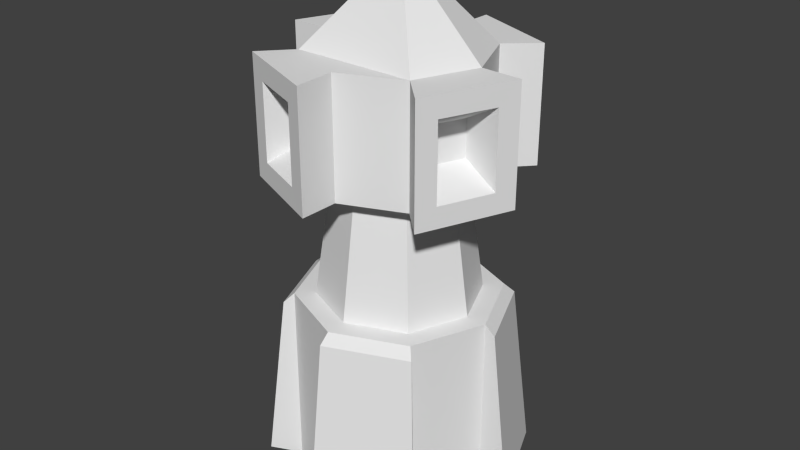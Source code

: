 # Source: building3.blend  (saved by Blender 2.76.0; exported with 4.5.12 LTS)
import bpy
from mathutils import Matrix  # noqa: F401  (used for matrix-valued properties, if any)

bpy.ops.wm.read_factory_settings(use_empty=True)
scene = bpy.context.scene
scene.name = 'Scene'

# ---- collections
col_collection_1 = bpy.data.collections.new('Collection 1'); scene.collection.children.link(col_collection_1)

# ---- materials (node trees are filled in below, after node groups)
mat_material = bpy.data.materials.new('Material')
mat_material.alpha_threshold = 0.0
mat_material.use_transparent_shadow = False
mat_material.roughness = 0.5
mat_material.specular_intensity = 0.07542

# ---- material node trees

# ---- world
world_world = bpy.data.worlds.new('World'); scene.world = world_world
world_world.color = (0.05088, 0.05088, 0.05088)
world_world.use_sun_shadow = False
world_world.sun_shadow_jitter_overblur = 0.0
world_world.cycles.sampling_method = 'MANUAL'
world_world.cycles.sample_map_resolution = 256

# ---- meshes
me_cylinder = bpy.data.meshes.new('Cylinder')
me_cylinder.from_pydata([(-1.46e-07, 1.0, -1.967), (-2.433e-07, 1.0, -0.6111), (0.7071, 0.7071, -1.967), (0.7071, 0.7071, -0.6111), (1.0, -4.371e-08, -1.967), (1.0, -4.371e-08, -0.6111), (0.7071, -0.7071, -1.967), (0.7071, -0.7071, -0.6111), (-2.334e-07, -1.0, -1.967), (-3.307e-07, -1.0, -0.6111), (-0.7071, -0.7071, -1.967), (-0.7071, -0.7071, -0.6111), (-1.0, 1.192e-08, -1.967), (-1.0, 1.192e-08, -0.6111), (-0.7071, 0.7071, -1.967), (-0.7071, 0.7071, -0.6111), (0.6547, 0.6547, 0.8072), (-0.2168, 1.365, -1.724), (-0.2168, 1.365, -0.8533), (1.119, 0.8119, -0.8533), (1.119, 0.8119, -1.724), (1.365, 0.2168, -1.724), (1.365, 0.2168, -0.8533), (0.8119, -1.119, -0.8533), (0.8119, -1.119, -1.724), (0.2168, -1.365, -1.724), (0.2168, -1.365, -0.8533), (-1.119, -0.8119, -0.8533), (-1.119, -0.8119, -1.724), (-1.365, -0.2168, -1.724), (-1.365, -0.2168, -0.8533), (-0.8119, 1.119, -0.8533), (-0.8119, 1.119, -1.724), (-1.222e-07, 1.455, -1.959), (-2.196e-07, 1.455, -0.6186), (1.029, 1.029, -0.6186), (1.029, 1.029, -1.959), (1.455, -6.698e-08, -1.959), (1.455, -6.698e-08, -0.6186), (1.029, -1.029, -0.6186), (1.029, -1.029, -1.959), (-2.494e-07, -1.455, -1.959), (-3.467e-07, -1.455, -0.6186), (-1.029, -1.029, -0.6186), (-1.029, -1.029, -1.959), (-1.455, 1.396e-08, -1.959), (-1.455, 1.396e-08, -0.6186), (-1.029, 1.029, -0.6186), (-1.029, 1.029, -1.959), (-0.1518, 0.9553, -1.497), (-0.1518, 0.9553, -1.081), (0.7828, 0.5682, -1.081), (0.7828, 0.5682, -1.497), (0.9553, 0.1518, -1.497), (0.9553, 0.1518, -1.081), (0.5682, -0.7828, -1.081), (0.5682, -0.7828, -1.497), (0.1518, -0.9553, -1.497), (0.1518, -0.9553, -1.081), (-0.7828, -0.5682, -1.081), (-0.7828, -0.5682, -1.497), (-0.9553, -0.1518, -1.497), (-0.9553, -0.1518, -1.081), (-0.5682, 0.7828, -1.081), (-0.5682, 0.7828, -1.497), (0.5075, 0.5075, -0.6111), (0.0002664, 0.7177, -0.6111), (0.7177, 0.0002666, -0.6111), (0.5075, -0.507, -0.6111), (0.0002663, -0.7171, -0.6111), (-0.507, -0.507, -0.6111), (-0.7171, 0.0002666, -0.6111), (-0.507, 0.5075, -0.6111), (6.971e-05, 0.9259, 0.8072), (0.9259, 6.997e-05, 0.8072), (0.6547, -0.6546, 0.8072), (6.963e-05, -0.9257, 0.8072), (-0.6546, -0.6546, 0.8072), (-0.9257, 7.002e-05, 0.8072), (-0.6546, 0.6547, 0.8072), (0.8217, 0.8217, 2.992), (0.8217, 0.8217, 0.8072), (-0.0001534, 1.162, 0.8072), (1.162, -0.0001531, 0.8072), (0.8217, -0.822, 0.8072), (-0.0001535, -1.162, 0.8072), (-0.822, -0.822, 0.8072), (-1.162, -0.000153, 0.8072), (-0.822, 0.8217, 0.8072), (-0.0001536, 1.162, 2.992), (1.162, -0.0001531, 2.992), (0.8217, -0.822, 2.992), (-0.0001537, -1.162, 2.992), (-0.822, -0.822, 2.992), (-1.162, -0.000153, 2.992), (-0.822, 0.8217, 2.992), (0.009715, 0.009715, 2.992), (0.9081, 0.9081, 0.9152), (-0.0001533, 1.284, 0.9152), (0.9081, -0.9084, 0.9152), (1.284, -0.0001531, 0.9152), (-0.9084, -0.9084, 0.9152), (-0.0001534, -1.285, 0.9152), (-0.9084, 0.9081, 0.9152), (-1.285, -0.000153, 0.9152), (1.522, -0.0001531, 2.884), (1.076, 1.076, 2.884), (-0.0001538, -1.522, 2.884), (1.076, -1.076, 2.884), (-0.0001536, 1.522, 2.884), (-1.076, -1.076, 2.884), (-1.076, 1.076, 2.884), (-1.522, -0.000153, 2.884), (-0.007633, 0.007632, -2.948)], [], [(0, 1, 3, 2), (15, 1, 34, 47), (4, 5, 7, 6), (10, 11, 43, 44), (8, 9, 11, 10), (0, 14, 48, 33), (1, 15, 72, 66), (14, 15, 47, 48), (12, 13, 15, 14), (113, 10, 12, 14), (11, 9, 69, 70), (5, 3, 65, 67), (15, 13, 71, 72), (23, 26, 58, 55), (17, 32, 64, 49), (25, 24, 56, 57), (32, 31, 63, 64), (12, 10, 44, 45), (6, 7, 39, 40), (1, 0, 33, 34), (11, 13, 46, 43), (8, 6, 40, 41), (2, 3, 35, 36), (13, 12, 45, 46), (7, 9, 42, 39), (4, 2, 36, 37), (9, 8, 41, 42), (3, 5, 38, 35), (5, 4, 37, 38), (17, 18, 34, 33), (19, 20, 36, 35), (20, 21, 37, 36), (22, 19, 35, 38), (21, 22, 38, 37), (23, 24, 40, 39), (24, 25, 41, 40), (26, 23, 39, 42), (25, 26, 42, 41), (27, 28, 44, 43), (28, 29, 45, 44), (30, 27, 43, 46), (29, 30, 46, 45), (31, 32, 48, 47), (32, 17, 33, 48), (18, 31, 47, 34), (52, 51, 54, 53), (56, 55, 58, 57), (60, 59, 62, 61), (64, 63, 50, 49), (18, 17, 49, 50), (31, 18, 50, 63), (26, 25, 57, 58), (20, 19, 51, 52), (28, 27, 59, 60), (21, 20, 52, 53), (29, 28, 60, 61), (19, 22, 54, 51), (27, 30, 62, 59), (22, 21, 53, 54), (30, 29, 61, 62), (24, 23, 55, 56), (65, 66, 73, 16), (68, 67, 74, 75), (70, 69, 76, 77), (72, 71, 78, 79), (3, 1, 66, 65), (7, 5, 67, 68), (13, 11, 70, 71), (9, 7, 68, 69), (16, 73, 82, 81), (75, 74, 83, 84), (77, 76, 85, 86), (79, 78, 87, 88), (66, 72, 79, 73), (71, 70, 77, 78), (69, 68, 75, 76), (67, 65, 16, 74), (95, 88, 103, 111), (88, 87, 104, 103), (83, 81, 80, 90), (85, 84, 91, 92), (73, 79, 88, 82), (78, 77, 86, 87), (76, 75, 84, 85), (74, 16, 81, 83), (80, 96, 91, 90), (91, 96, 93, 92), (93, 96, 95, 94), (80, 89, 95, 96), (87, 94, 112, 104), (92, 93, 110, 107), (82, 88, 95, 89), (87, 86, 93, 94), (101, 102, 107, 110), (103, 104, 112, 111), (99, 100, 105, 108), (97, 98, 109, 106), (94, 95, 111, 112), (81, 82, 98, 97), (93, 86, 101, 110), (83, 90, 105, 100), (89, 80, 106, 109), (82, 89, 109, 98), (80, 81, 97, 106), (84, 83, 100, 99), (85, 92, 107, 102), (90, 91, 108, 105), (91, 84, 99, 108), (86, 85, 102, 101), (2, 113, 14, 0), (2, 4, 6, 113), (6, 8, 10, 113)])
_uv = me_cylinder.uv_layers.new(name='UVMap')
_uv.uv.foreach_set('vector', [0.2247, 0.637, 0.2246, 0.5343, 0.2826, 0.5343, 0.2827, 0.6369, 0.06745, 0.5524, 0.1295, 0.5597, 0.1876, 0.6026, 0.02004, 0.6, 0.3237, 0.6779, 0.4266, 0.6779, 0.4266, 0.736, 0.3237, 0.736, 0.07747, 0.4474, 0.06801, 0.5493, 0.01897, 0.5926, 0.01897, 0.4008, 0.2826, 0.777, 0.2825, 0.8798, 0.2244, 0.8797, 0.2246, 0.7769, 0.1402, 0.4581, 0.07812, 0.4508, 0.02004, 0.4079, 0.1876, 0.4105, 0.6135, 0.9803, 0.5037, 0.9803, 0.5192, 0.9428, 0.5981, 0.9428, 0.07812, 0.4508, 0.06745, 0.5524, 0.02004, 0.6, 0.02004, 0.4079, 0.1837, 0.7359, 0.08111, 0.7358, 0.08117, 0.6778, 0.1838, 0.6779, 0.2533, 0.7068, 0.2246, 0.7769, 0.1837, 0.7359, 0.1838, 0.6779, 0.426, 0.7927, 0.5037, 0.715, 0.5192, 0.7525, 0.4635, 0.8083, 0.6912, 0.7927, 0.6912, 0.9026, 0.6538, 0.8871, 0.6538, 0.8083, 0.5037, 0.9803, 0.426, 0.9026, 0.4635, 0.8871, 0.5192, 0.9428, 0.4651, 0.6344, 0.3106, 0.6455, 0.3592, 0.5656, 0.4068, 0.5724, 0.3103, 0.4601, 0.4648, 0.449, 0.4162, 0.5289, 0.3687, 0.522, 0.3106, 0.4597, 0.4651, 0.4485, 0.4165, 0.5285, 0.369, 0.5216, 0.4648, 0.449, 0.4648, 0.6348, 0.4064, 0.5729, 0.4162, 0.5289, 0.1377, 0.4611, 0.07747, 0.4474, 0.01897, 0.4008, 0.1867, 0.4178, 0.0767, 0.4508, 0.06603, 0.5523, 0.01862, 0.5999, 0.01862, 0.4078, 0.1295, 0.5597, 0.1402, 0.4581, 0.1876, 0.4105, 0.1876, 0.6026, 0.06801, 0.5493, 0.1282, 0.563, 0.1867, 0.6096, 0.01897, 0.5926, 0.1388, 0.458, 0.0767, 0.4508, 0.01862, 0.4078, 0.1862, 0.4105, 0.07705, 0.4506, 0.06637, 0.5522, 0.01897, 0.5997, 0.01897, 0.4077, 0.1282, 0.563, 0.1377, 0.4611, 0.1867, 0.4178, 0.1867, 0.6096, 0.06603, 0.5523, 0.1281, 0.5596, 0.1862, 0.6025, 0.01862, 0.5999, 0.1391, 0.4579, 0.07705, 0.4506, 0.01897, 0.4077, 0.1865, 0.4103, 0.1281, 0.5596, 0.1388, 0.458, 0.1862, 0.4105, 0.1862, 0.6025, 0.06637, 0.5522, 0.1284, 0.5594, 0.1865, 0.6024, 0.01897, 0.5997, 0.1284, 0.5594, 0.1391, 0.4579, 0.1865, 0.4103, 0.1865, 0.6024, 0.05498, 0.8298, 0.05498, 0.9281, 0.0285, 0.9545, 0.0285, 0.8033, 0.1273, 0.9281, 0.1273, 0.8298, 0.1537, 0.8033, 0.1537, 0.9545, 0.1273, 0.8298, 0.0546, 0.8298, 0.02812, 0.8033, 0.1537, 0.8033, 0.0546, 0.9281, 0.1273, 0.9281, 0.1537, 0.9545, 0.02812, 0.9545, 0.0546, 0.8298, 0.0546, 0.9281, 0.02812, 0.9545, 0.02812, 0.8033, 0.1273, 0.9281, 0.1273, 0.8298, 0.1537, 0.8033, 0.1537, 0.9545, 0.1273, 0.8298, 0.0546, 0.8298, 0.02812, 0.8033, 0.1537, 0.8033, 0.0546, 0.9281, 0.1273, 0.9281, 0.1537, 0.9545, 0.02812, 0.9545, 0.0546, 0.8298, 0.0546, 0.9281, 0.02812, 0.9545, 0.02812, 0.8033, 0.1276, 0.9281, 0.1276, 0.8298, 0.1541, 0.8033, 0.1541, 0.9545, 0.1276, 0.8298, 0.05498, 0.8298, 0.0285, 0.8033, 0.1541, 0.8033, 0.05498, 0.9281, 0.1276, 0.9281, 0.1541, 0.9545, 0.0285, 0.9545, 0.05498, 0.8298, 0.05498, 0.9281, 0.0285, 0.9545, 0.0285, 0.8033, 0.1276, 0.9281, 0.1276, 0.8298, 0.1541, 0.8033, 0.1541, 0.9545, 0.1276, 0.8298, 0.05498, 0.8298, 0.0285, 0.8033, 0.1541, 0.8033, 0.05498, 0.9281, 0.1276, 0.9281, 0.1541, 0.9545, 0.0285, 0.9545, 0.4164, 0.5298, 0.4066, 0.5738, 0.359, 0.5669, 0.3688, 0.523, 0.4165, 0.5285, 0.4068, 0.5724, 0.3592, 0.5656, 0.369, 0.5216, 0.416, 0.5301, 0.4062, 0.5741, 0.3586, 0.5672, 0.3684, 0.5233, 0.4162, 0.5289, 0.4064, 0.5729, 0.3589, 0.566, 0.3687, 0.522, 0.3103, 0.6459, 0.3103, 0.4601, 0.3687, 0.522, 0.3589, 0.566, 0.4648, 0.6348, 0.3103, 0.6459, 0.3589, 0.566, 0.4064, 0.5729, 0.3106, 0.6455, 0.3106, 0.4597, 0.369, 0.5216, 0.3592, 0.5656, 0.465, 0.4499, 0.465, 0.6357, 0.4066, 0.5738, 0.4164, 0.5298, 0.4645, 0.4502, 0.4645, 0.6361, 0.4062, 0.5741, 0.416, 0.5301, 0.3105, 0.461, 0.465, 0.4499, 0.4164, 0.5298, 0.3688, 0.523, 0.31, 0.4613, 0.4645, 0.4502, 0.416, 0.5301, 0.3684, 0.5233, 0.465, 0.6357, 0.3105, 0.6469, 0.359, 0.5669, 0.4066, 0.5738, 0.4645, 0.6361, 0.31, 0.6472, 0.3586, 0.5672, 0.4062, 0.5741, 0.3105, 0.6469, 0.3105, 0.461, 0.3688, 0.523, 0.359, 0.5669, 0.31, 0.6472, 0.31, 0.4613, 0.3684, 0.5233, 0.3586, 0.5672, 0.4651, 0.4485, 0.4651, 0.6344, 0.4068, 0.5724, 0.4165, 0.5285, 0.8763, 0.5723, 0.83, 0.5591, 0.8578, 0.4364, 0.9175, 0.4535, 0.5924, 0.5723, 0.5479, 0.5906, 0.4937, 0.4771, 0.5512, 0.4535, 0.6863, 0.5511, 0.6388, 0.5591, 0.611, 0.4364, 0.6723, 0.426, 0.7825, 0.5511, 0.7344, 0.5484, 0.7344, 0.4226, 0.7965, 0.4261, 0.6912, 0.9026, 0.6135, 0.9803, 0.5981, 0.9428, 0.6538, 0.8871, 0.6135, 0.715, 0.6912, 0.7927, 0.6538, 0.8083, 0.5981, 0.7525, 0.426, 0.9026, 0.426, 0.7927, 0.4635, 0.8083, 0.4635, 0.8871, 0.5037, 0.715, 0.6135, 0.715, 0.5981, 0.7525, 0.5192, 0.7525, 0.7962, 0.8795, 0.8555, 0.9041, 0.8555, 0.9254, 0.7811, 0.8946, 0.7962, 0.7611, 0.7717, 0.8203, 0.7504, 0.8203, 0.7811, 0.746, 0.9147, 0.7611, 0.8555, 0.7366, 0.8555, 0.7152, 0.9298, 0.746, 0.9147, 0.8795, 0.9392, 0.8203, 0.9606, 0.8203, 0.9298, 0.8946, 0.83, 0.5591, 0.7825, 0.5511, 0.7965, 0.4261, 0.8578, 0.4364, 0.7344, 0.5484, 0.6863, 0.5511, 0.6723, 0.426, 0.7344, 0.4226, 0.6388, 0.5591, 0.5924, 0.5723, 0.5512, 0.4535, 0.611, 0.4364, 0.9209, 0.5906, 0.8763, 0.5723, 0.9175, 0.4535, 0.9751, 0.4771, 0.4938, 0.3479, 0.4938, 0.06015, 0.5098, 0.07437, 0.5411, 0.3337, 0.9298, 0.8946, 0.9606, 0.8203, 0.9716, 0.8203, 0.9376, 0.9024, 0.05106, 0.0562, 0.1549, 0.0562, 0.1549, 0.3113, 0.05106, 0.3113, 0.051, 0.0562, 0.1549, 0.0562, 0.1549, 0.3113, 0.051, 0.3113, 0.8555, 0.9041, 0.9147, 0.8795, 0.9298, 0.8946, 0.8555, 0.9254, 0.9392, 0.8203, 0.9147, 0.7611, 0.9298, 0.746, 0.9606, 0.8203, 0.8555, 0.7366, 0.7962, 0.7611, 0.7811, 0.746, 0.8555, 0.7152, 0.7717, 0.8203, 0.7962, 0.8795, 0.7811, 0.8946, 0.7504, 0.8203, 0.7143, 0.3013, 0.7843, 0.2313, 0.7143, 0.1596, 0.685, 0.2305, 0.7143, 0.1596, 0.7843, 0.2313, 0.856, 0.1596, 0.7852, 0.1303, 0.856, 0.1596, 0.7843, 0.2313, 0.856, 0.3013, 0.8853, 0.2305, 0.7143, 0.3013, 0.7852, 0.3306, 0.856, 0.3013, 0.7843, 0.2313, 0.496, 0.06015, 0.496, 0.3479, 0.5434, 0.3337, 0.5121, 0.07437, 0.7852, 0.1303, 0.856, 0.1596, 0.8779, 0.1377, 0.7852, 0.09931, 0.05164, 0.0562, 0.1555, 0.0562, 0.1555, 0.3113, 0.05164, 0.3113, 0.05047, 0.05743, 0.1543, 0.05743, 0.1543, 0.3126, 0.05047, 0.3126, 0.2609, 0.07313, 0.3811, 0.07313, 0.3923, 0.3155, 0.2498, 0.3155, 0.2598, 0.07313, 0.38, 0.07313, 0.3912, 0.3155, 0.2487, 0.3155, 0.2617, 0.07124, 0.3819, 0.07124, 0.3931, 0.3136, 0.2506, 0.3136, 0.2604, 0.07313, 0.3806, 0.07313, 0.3917, 0.3155, 0.2492, 0.3155, 0.8853, 0.2305, 0.856, 0.3013, 0.8779, 0.3232, 0.9163, 0.2305, 0.7811, 0.8946, 0.8555, 0.9254, 0.8555, 0.9365, 0.7733, 0.9024, 0.4945, 0.3479, 0.4945, 0.06015, 0.5106, 0.07437, 0.5419, 0.3337, 0.4952, 0.05718, 0.4952, 0.3449, 0.5426, 0.3307, 0.5113, 0.0714, 0.7852, 0.3306, 0.7143, 0.3013, 0.6924, 0.3232, 0.7852, 0.3616, 0.4952, 0.06015, 0.4952, 0.3479, 0.5426, 0.3337, 0.5113, 0.07437, 0.4938, 0.3449, 0.4938, 0.05718, 0.5098, 0.0714, 0.5411, 0.3307, 0.7811, 0.746, 0.7504, 0.8203, 0.7393, 0.8203, 0.7733, 0.7382, 0.496, 0.05718, 0.496, 0.3449, 0.5434, 0.3307, 0.5121, 0.0714, 0.685, 0.2305, 0.7143, 0.1596, 0.6924, 0.1377, 0.654, 0.2305, 0.4945, 0.3449, 0.4945, 0.05718, 0.5106, 0.0714, 0.5419, 0.3307, 0.9298, 0.746, 0.8555, 0.7152, 0.8555, 0.7041, 0.9376, 0.7382, 0.2827, 0.6369, 0.2533, 0.7068, 0.1838, 0.6779, 0.2247, 0.637, 0.2827, 0.6369, 0.3237, 0.6779, 0.3237, 0.736, 0.2533, 0.7068, 0.3237, 0.736, 0.2826, 0.777, 0.2246, 0.7769, 0.2533, 0.7068])
me_cylinder.materials.append(mat_material)
me_cylinder.use_remesh_preserve_volume = False
me_cylinder.use_remesh_preserve_attributes = False
me_cylinder.use_mirror_vertex_groups = False
me_cylinder.update()

# ---- objects
ob_cylinder = bpy.data.objects.new('Cylinder', me_cylinder)

# ---- transforms, parenting, visibility, modifiers, constraints
ob_cylinder.location = (0.0, 0.0, 6.334)
ob_cylinder.rotation_euler = (-0.0, 3.142, -0.0)
ob_cylinder.scale = (2.129, 2.129, 2.129)
ob_cylinder.lineart.crease_threshold = 0.0

# ---- collection membership
col_collection_1.objects.link(ob_cylinder)

# ---- scene / render settings (as saved in the file)
scene.frame_start = 1; scene.frame_end = 250; scene.frame_set(1)
scene.render.engine = 'BLENDER_EEVEE_NEXT'
scene.render.resolution_percentage = 50
scene.render.dither_intensity = 0.0
scene.cycles.use_denoising = False
scene.cycles.samples = 10
scene.cycles.sampling_pattern = 'TABULATED_SOBOL'
scene.cycles.light_sampling_threshold = 0.0
scene.cycles.use_adaptive_sampling = False
scene.cycles.use_light_tree = False
scene.cycles.blur_glossy = 0.0
scene.cycles.pixel_filter_type = 'GAUSSIAN'
scene.cycles.sample_clamp_indirect = 0.0
scene.view_settings.view_transform = 'Standard'
bpy.context.view_layer.update()

# ---- added for rendering (the .blend has no active camera and no usable light): camera, sun
cam_auto = bpy.data.cameras.new('AutoCamera')
cam_auto.lens = 50.0
cam_auto.sensor_width = 36.0
cam_auto.clip_end = 1000.0
ob_auto_camera = bpy.data.objects.new('AutoCamera', cam_auto)
scene.collection.objects.link(ob_auto_camera)
ob_auto_camera.location = (14.4516, -17.3419, 17.8479)
ob_auto_camera.rotation_euler = (1.09748, -7.21219e-08, 0.694738)
scene.camera = ob_auto_camera
light_auto_sun = bpy.data.lights.new('AutoSun', 'SUN')
light_auto_sun.energy = 3.0
light_auto_sun.angle = 0.0523599
ob_auto_sun = bpy.data.objects.new('AutoSun', light_auto_sun)
scene.collection.objects.link(ob_auto_sun)
ob_auto_sun.rotation_euler = (0.872665, 0.174533, 0.523599)
bpy.context.view_layer.update()
